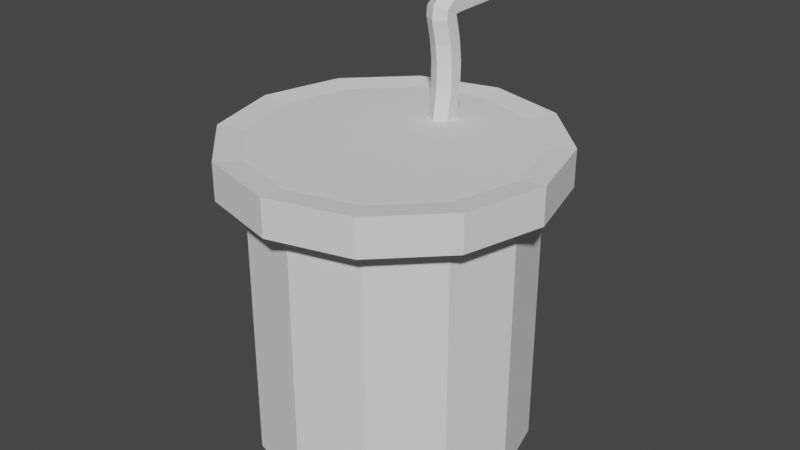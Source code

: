# Source: Goldentooth_Booze.blend  (saved by Blender 2.93.21; exported with 4.5.12 LTS)
import bpy
from mathutils import Matrix  # noqa: F401  (used for matrix-valued properties, if any)

bpy.ops.wm.read_factory_settings(use_empty=True)
scene = bpy.context.scene
scene.name = 'Scene'

# ---- collections
col_collection = bpy.data.collections.new('Collection'); scene.collection.children.link(col_collection)

# ---- world
world_world = bpy.data.worlds.new('World'); scene.world = world_world
world_world.use_nodes = True; world_world.node_tree.nodes.clear()
_N = world_world.node_tree.nodes; _L = world_world.node_tree.links
n0 = _N.new('ShaderNodeOutputWorld'); n0.name = 'World Output'; n0.location = (300, 300)
n1 = _N.new('ShaderNodeBackground'); n1.name = 'Background'; n1.location = (10, 300)
n1.inputs[0].default_value = (0.05088, 0.05088, 0.05088, 1.0)
_L.new(n1.outputs[0], n0.inputs[0])
n0.is_active_output = True
world_world.color = (0.05088, 0.05088, 0.05088)
world_world.use_sun_shadow = False
world_world.sun_shadow_jitter_overblur = 0.0

# ---- meshes
me_cylinder = bpy.data.meshes.new('Cylinder')
me_cylinder.from_pydata([(0.0, 1.0, 0.0), (0.0, 1.0, 2.0), (0.5, 0.866, 0.0), (0.5, 0.866, 2.0), (0.866, 0.5, 0.0), (0.866, 0.5, 2.0), (1.0, -4.371e-08, 0.0), (1.0, -4.371e-08, 2.0), (0.866, -0.5, 0.0), (0.866, -0.5, 2.0), (0.5, -0.866, 0.0), (0.5, -0.866, 2.0), (-8.742e-08, -1.0, 0.0), (-8.742e-08, -1.0, 2.0), (-0.5, -0.866, 0.0), (-0.5, -0.866, 2.0), (-0.866, -0.5, 0.0), (-0.866, -0.5, 2.0), (-1.0, 1.192e-08, 0.0), (-1.0, 1.192e-08, 2.0), (-0.866, 0.5, 0.0), (-0.866, 0.5, 2.0), (-0.5, 0.866, 0.0), (-0.5, 0.866, 2.0), (0.5, 0.866, 2.228), (1.815e-08, 1.0, 2.228), (0.866, 0.5, 2.228), (1.0, -4.371e-08, 2.228), (0.866, -0.5, 2.228), (0.5, -0.866, 2.228), (-6.927e-08, -1.0, 2.228), (-0.5, -0.866, 2.228), (-0.866, -0.5, 2.228), (-1.0, 1.192e-08, 2.228), (-0.866, 0.5, 2.228), (-0.5, 0.866, 2.228), (0.5957, 1.032, 1.978), (1.426e-09, 1.191, 1.978), (1.032, 0.5957, 1.978), (1.191, -5.018e-08, 1.978), (1.032, -0.5957, 1.978), (0.5957, -1.032, 1.978), (-1.027e-07, -1.191, 1.978), (-0.5957, -1.032, 1.978), (-1.032, -0.5957, 1.978), (-1.191, 1.611e-08, 1.978), (-1.032, 0.5957, 1.978), (-0.5957, 1.032, 1.978), (0.5957, 1.032, 2.25), (2.305e-08, 1.191, 2.25), (1.032, 0.5957, 2.25), (1.191, -5.018e-08, 2.25), (1.032, -0.5957, 2.25), (0.5957, -1.032, 2.25), (-8.11e-08, -1.191, 2.25), (-0.5957, -1.032, 2.25), (-1.032, -0.5957, 2.25), (-1.191, 1.611e-08, 2.25), (-1.032, 0.5957, 2.25), (-0.5957, 1.032, 2.25)], [], [(0, 1, 3, 2), (2, 3, 5, 4), (4, 5, 7, 6), (6, 7, 9, 8), (8, 9, 11, 10), (10, 11, 13, 12), (12, 13, 15, 14), (14, 15, 17, 16), (16, 17, 19, 18), (18, 19, 21, 20), (32, 33, 57, 56), (20, 21, 23, 22), (22, 23, 1, 0), (0, 2, 4, 6, 8, 10, 12, 14, 16, 18, 20, 22), (24, 25, 35, 34, 33, 32, 31, 30, 29, 28, 27, 26), (21, 19, 45, 46), (11, 9, 40, 41), (25, 24, 48, 49), (31, 32, 56, 55), (1, 23, 47, 37), (15, 13, 42, 43), (5, 3, 36, 38), (30, 31, 55, 54), (29, 30, 54, 53), (19, 17, 44, 45), (9, 7, 39, 40), (45, 44, 56, 57), (44, 43, 55, 56), (43, 42, 54, 55), (42, 41, 53, 54), (41, 40, 52, 53), (40, 39, 51, 52), (37, 47, 59, 49), (36, 37, 49, 48), (39, 38, 50, 51), (47, 46, 58, 59), (38, 36, 48, 50), (46, 45, 57, 58), (24, 26, 50, 48), (33, 34, 58, 57), (7, 5, 38, 39), (17, 15, 43, 44), (26, 27, 51, 50), (3, 1, 37, 36), (34, 35, 59, 58), (27, 28, 52, 51), (13, 11, 41, 42), (23, 21, 46, 47), (35, 25, 49, 59), (28, 29, 53, 52)])
_uv = me_cylinder.uv_layers.new(name='UVMap')
_uv.uv.foreach_set('vector', [1.0, 0.5, 1.0, 1.0, 0.9167, 1.0, 0.9167, 0.5, 0.9167, 0.5, 0.9167, 1.0, 0.8333, 1.0, 0.8333, 0.5, 0.8333, 0.5, 0.8333, 1.0, 0.75, 1.0, 0.75, 0.5, 0.75, 0.5, 0.75, 1.0, 0.6667, 1.0, 0.6667, 0.5, 0.6667, 0.5, 0.6667, 1.0, 0.5833, 1.0, 0.5833, 0.5, 0.5833, 0.5, 0.5833, 1.0, 0.5, 1.0, 0.5, 0.5, 0.5, 0.5, 0.5, 1.0, 0.4167, 1.0, 0.4167, 0.5, 0.4167, 0.5, 0.4167, 1.0, 0.3333, 1.0, 0.3333, 0.5, 0.3333, 0.5, 0.3333, 1.0, 0.25, 1.0, 0.25, 0.5, 0.25, 0.5, 0.25, 1.0, 0.1667, 1.0, 0.1667, 0.5, 0.04215, 0.13, 0.01, 0.25, 0.01, 0.25, 0.04215, 0.13, 0.1667, 0.5, 0.1667, 1.0, 0.08333, 1.0, 0.08333, 0.5, 0.08333, 0.5, 0.08333, 1.0, 7.451e-08, 1.0, 7.451e-08, 0.5, 0.75, 0.49, 0.87, 0.4578, 0.9578, 0.37, 0.99, 0.25, 0.9578, 0.13, 0.87, 0.04215, 0.75, 0.01, 0.63, 0.04215, 0.5422, 0.13, 0.51, 0.25, 0.5422, 0.37, 0.63, 0.4578, 0.37, 0.4578, 0.25, 0.49, 0.13, 0.4578, 0.04215, 0.37, 0.01, 0.25, 0.04215, 0.13, 0.13, 0.04215, 0.25, 0.01, 0.37, 0.04215, 0.4578, 0.13, 0.49, 0.25, 0.4578, 0.37, 0.1667, 1.0, 0.25, 1.0, 0.25, 1.0, 0.1667, 1.0, 0.5833, 1.0, 0.6667, 1.0, 0.6667, 1.0, 0.5833, 1.0, 0.25, 0.49, 0.37, 0.4578, 0.37, 0.4578, 0.25, 0.49, 0.13, 0.04215, 0.04215, 0.13, 0.04215, 0.13, 0.13, 0.04215, 7.451e-08, 1.0, 0.08333, 1.0, 0.08333, 1.0, 7.451e-08, 1.0, 0.4167, 1.0, 0.5, 1.0, 0.5, 1.0, 0.4167, 1.0, 0.8333, 1.0, 0.9167, 1.0, 0.9167, 1.0, 0.8333, 1.0, 0.25, 0.01, 0.13, 0.04215, 0.13, 0.04215, 0.25, 0.01, 0.37, 0.04215, 0.25, 0.01, 0.25, 0.01, 0.37, 0.04215, 0.25, 1.0, 0.3333, 1.0, 0.3333, 1.0, 0.25, 1.0, 0.6667, 1.0, 0.75, 1.0, 0.75, 1.0, 0.6667, 1.0, 0.25, 1.0, 0.3333, 1.0, 0.3333, 1.0, 0.25, 1.0, 0.3333, 1.0, 0.4167, 1.0, 0.4167, 1.0, 0.3333, 1.0, 0.4167, 1.0, 0.5, 1.0, 0.5, 1.0, 0.4167, 1.0, 0.5, 1.0, 0.5833, 1.0, 0.5833, 1.0, 0.5, 1.0, 0.5833, 1.0, 0.6667, 1.0, 0.6667, 1.0, 0.5833, 1.0, 0.6667, 1.0, 0.75, 1.0, 0.75, 1.0, 0.6667, 1.0, 7.451e-08, 1.0, 0.08333, 1.0, 0.08333, 1.0, 7.451e-08, 1.0, 0.9167, 1.0, 1.0, 1.0, 1.0, 1.0, 0.9167, 1.0, 0.75, 1.0, 0.8333, 1.0, 0.8333, 1.0, 0.75, 1.0, 0.08333, 1.0, 0.1667, 1.0, 0.1667, 1.0, 0.08333, 1.0, 0.8333, 1.0, 0.9167, 1.0, 0.9167, 1.0, 0.8333, 1.0, 0.1667, 1.0, 0.25, 1.0, 0.25, 1.0, 0.1667, 1.0, 0.37, 0.4578, 0.4578, 0.37, 0.4578, 0.37, 0.37, 0.4578, 0.01, 0.25, 0.04215, 0.37, 0.04215, 0.37, 0.01, 0.25, 0.75, 1.0, 0.8333, 1.0, 0.8333, 1.0, 0.75, 1.0, 0.3333, 1.0, 0.4167, 1.0, 0.4167, 1.0, 0.3333, 1.0, 0.4578, 0.37, 0.49, 0.25, 0.49, 0.25, 0.4578, 0.37, 0.9167, 1.0, 1.0, 1.0, 1.0, 1.0, 0.9167, 1.0, 0.04215, 0.37, 0.13, 0.4578, 0.13, 0.4578, 0.04215, 0.37, 0.49, 0.25, 0.4578, 0.13, 0.4578, 0.13, 0.49, 0.25, 0.5, 1.0, 0.5833, 1.0, 0.5833, 1.0, 0.5, 1.0, 0.08333, 1.0, 0.1667, 1.0, 0.1667, 1.0, 0.08333, 1.0, 0.13, 0.4578, 0.25, 0.49, 0.25, 0.49, 0.13, 0.4578, 0.4578, 0.13, 0.37, 0.04215, 0.37, 0.04215, 0.4578, 0.13])
me_cylinder.use_remesh_fix_poles = True
me_cylinder.use_remesh_preserve_attributes = False
me_cylinder.update()
me_beziercurve = bpy.data.meshes.new('BezierCurve')
me_beziercurve.from_pydata([(-3.01, 1.254, 0.05285), (-3.07, 1.25, 0.05285), (-3.101, 1.249, 1.527e-07), (-3.07, 1.25, -0.05285), (-3.01, 1.254, -0.05285), (-2.979, 1.255, 1.541e-07), (-2.978, 0.9598, 0.0866), (-3.078, 0.9566, 0.0866), (-3.128, 0.9551, 1.78e-07), (-3.078, 0.9566, -0.0866), (-2.978, 0.9598, -0.0866), (-2.928, 0.9614, 1.693e-07), (-2.973, 0.7505, 0.0866), (-3.073, 0.7478, 0.0866), (-3.123, 0.7465, 1.906e-07), (-3.073, 0.7478, -0.0866), (-2.973, 0.7505, -0.0866), (-2.923, 0.7518, 1.817e-07), (-2.969, 0.6159, 0.0866), (-3.069, 0.6076, 0.0866), (-3.119, 0.6035, 2.013e-07), (-3.069, 0.6076, -0.0866), (-2.969, 0.6159, -0.0866), (-2.92, 0.62, 1.91e-07), (-2.962, 0.5512, 0.0866), (-3.055, 0.5145, 0.0866), (-3.102, 0.4962, 2.124e-07), (-3.055, 0.5145, -0.0866), (-2.962, 0.5512, -0.0866), (-2.916, 0.5696, 1.956e-07), (-2.961, 0.5436, 0.0866), (-3.008, 0.4553, 0.0866), (-3.032, 0.4112, 2.2e-07), (-3.008, 0.4553, -0.0866), (-2.961, 0.5436, -0.0866), (-2.938, 0.5877, 1.958e-07), (-2.947, 0.5481, 0.0866), (-2.936, 0.4487, 0.0866), (-2.93, 0.399, 2.353e-07), (-2.936, 0.4487, -0.0866), (-2.947, 0.5481, -0.0866), (-2.953, 0.5977, 1.906e-07), (-2.883, 0.5651, 0.0866), (-2.859, 0.468, 0.0866), (-2.847, 0.4194, 2.344e-07), (-2.859, 0.468, -0.0866), (-2.883, 0.5651, -0.0866), (-2.895, 0.6136, 1.972e-07), (-2.776, 0.59, 0.0866), (-2.759, 0.4916, 0.0866), (-2.75, 0.4423, 2.325e-07), (-2.759, 0.4916, -0.0866), (-2.776, 0.59, -0.0866), (-2.785, 0.6393, 2.027e-07), (-2.626, 0.608, 0.0866), (-2.621, 0.5082, 0.0866), (-2.619, 0.4582, 2.393e-07), (-2.621, 0.5082, -0.0866), (-2.626, 0.608, -0.0866), (-2.629, 0.6579, 1.983e-07), (-2.429, 0.6051, 0.0866), (-2.437, 0.5055, 0.0866), (-2.441, 0.4556, 2.42e-07), (-2.437, 0.5055, -0.0866), (-2.429, 0.6051, -0.0866), (-2.425, 0.655, 1.973e-07), (-2.179, 0.5683, 0.0866), (-2.199, 0.4704, 0.0866), (-2.209, 0.4214, 2.428e-07), (-2.199, 0.4704, -0.0866), (-2.179, 0.5683, -0.0866), (-2.169, 0.6172, 1.981e-07), (-1.869, 0.4846, 0.0866), (-1.9, 0.3895, 0.0866), (-1.915, 0.3419, 2.457e-07), (-1.9, 0.3895, -0.0866), (-1.869, 0.4846, -0.0866), (-1.854, 0.5321, 1.991e-07), (-2.99, 1.255, 0.0866), (-2.94, 1.257, 1.541e-07), (-3.09, 1.249, 0.0866), (-3.14, 1.247, 1.627e-07), (-3.09, 1.249, -0.0866), (-2.99, 1.255, -0.0866), (-3.014, 1.34, 0.05285), (-2.984, 1.341, 1.541e-07), (-3.075, 1.337, 0.05285), (-3.105, 1.335, 1.527e-07), (-3.075, 1.337, -0.05285), (-3.014, 1.34, -0.05285)], [], [(78, 6, 11, 79), (80, 7, 6, 78), (81, 8, 7, 80), (82, 9, 8, 81), (83, 10, 9, 82), (79, 11, 10, 83), (6, 12, 17, 11), (7, 13, 12, 6), (8, 14, 13, 7), (9, 15, 14, 8), (10, 16, 15, 9), (11, 17, 16, 10), (12, 18, 23, 17), (13, 19, 18, 12), (14, 20, 19, 13), (15, 21, 20, 14), (16, 22, 21, 15), (17, 23, 22, 16), (18, 24, 29, 23), (19, 25, 24, 18), (20, 26, 25, 19), (21, 27, 26, 20), (22, 28, 27, 21), (23, 29, 28, 22), (24, 30, 35, 29), (25, 31, 30, 24), (26, 32, 31, 25), (27, 33, 32, 26), (28, 34, 33, 27), (29, 35, 34, 28), (30, 36, 41, 35), (31, 37, 36, 30), (32, 38, 37, 31), (33, 39, 38, 32), (34, 40, 39, 33), (35, 41, 40, 34), (36, 42, 47, 41), (37, 43, 42, 36), (38, 44, 43, 37), (39, 45, 44, 38), (40, 46, 45, 39), (41, 47, 46, 40), (42, 48, 53, 47), (43, 49, 48, 42), (44, 50, 49, 43), (45, 51, 50, 44), (46, 52, 51, 45), (47, 53, 52, 46), (48, 54, 59, 53), (49, 55, 54, 48), (50, 56, 55, 49), (51, 57, 56, 50), (52, 58, 57, 51), (53, 59, 58, 52), (54, 60, 65, 59), (55, 61, 60, 54), (56, 62, 61, 55), (57, 63, 62, 56), (58, 64, 63, 57), (59, 65, 64, 58), (60, 66, 71, 65), (61, 67, 66, 60), (62, 68, 67, 61), (63, 69, 68, 62), (64, 70, 69, 63), (65, 71, 70, 64), (66, 72, 77, 71), (67, 73, 72, 66), (68, 74, 73, 67), (69, 75, 74, 68), (70, 76, 75, 69), (71, 77, 76, 70), (1, 0, 84, 86), (5, 0, 78, 79), (0, 1, 80, 78), (1, 2, 81, 80), (2, 3, 82, 81), (3, 4, 83, 82), (4, 5, 79, 83), (85, 89, 88, 87, 86, 84), (4, 3, 88, 89), (2, 1, 86, 87), (0, 5, 85, 84), (5, 4, 89, 85), (3, 2, 87, 88)])
_uv = me_beziercurve.uv_layers.new(name='UVMap')
_uv.uv.foreach_set('vector', [0.0, 1.0, 0.08333, 1.0, 0.08333, 0.8333, 0.0, 0.8333, 0.0, 0.1667, 0.08333, 0.1667, 0.08333, 0.0, 0.0, 0.0, 0.0, 0.3333, 0.08333, 0.3333, 0.08333, 0.1667, 0.0, 0.1667, 0.0, 0.5, 0.08333, 0.5, 0.08333, 0.3333, 0.0, 0.3333, 0.0, 0.6667, 0.08333, 0.6667, 0.08333, 0.5, 0.0, 0.5, 0.0, 0.8333, 0.08333, 0.8333, 0.08333, 0.6667, 0.0, 0.6667, 0.08333, 1.0, 0.1667, 1.0, 0.1667, 0.8333, 0.08333, 0.8333, 0.08333, 0.1667, 0.1667, 0.1667, 0.1667, 0.0, 0.08333, 0.0, 0.08333, 0.3333, 0.1667, 0.3333, 0.1667, 0.1667, 0.08333, 0.1667, 0.08333, 0.5, 0.1667, 0.5, 0.1667, 0.3333, 0.08333, 0.3333, 0.08333, 0.6667, 0.1667, 0.6667, 0.1667, 0.5, 0.08333, 0.5, 0.08333, 0.8333, 0.1667, 0.8333, 0.1667, 0.6667, 0.08333, 0.6667, 0.1667, 1.0, 0.25, 1.0, 0.25, 0.8333, 0.1667, 0.8333, 0.1667, 0.1667, 0.25, 0.1667, 0.25, 0.0, 0.1667, 0.0, 0.1667, 0.3333, 0.25, 0.3333, 0.25, 0.1667, 0.1667, 0.1667, 0.1667, 0.5, 0.25, 0.5, 0.25, 0.3333, 0.1667, 0.3333, 0.1667, 0.6667, 0.25, 0.6667, 0.25, 0.5, 0.1667, 0.5, 0.1667, 0.8333, 0.25, 0.8333, 0.25, 0.6667, 0.1667, 0.6667, 0.25, 1.0, 0.3333, 1.0, 0.3333, 0.8333, 0.25, 0.8333, 0.25, 0.1667, 0.3333, 0.1667, 0.3333, 0.0, 0.25, 0.0, 0.25, 0.3333, 0.3333, 0.3333, 0.3333, 0.1667, 0.25, 0.1667, 0.25, 0.5, 0.3333, 0.5, 0.3333, 0.3333, 0.25, 0.3333, 0.25, 0.6667, 0.3333, 0.6667, 0.3333, 0.5, 0.25, 0.5, 0.25, 0.8333, 0.3333, 0.8333, 0.3333, 0.6667, 0.25, 0.6667, 0.3333, 1.0, 0.4167, 1.0, 0.4167, 0.8333, 0.3333, 0.8333, 0.3333, 0.1667, 0.4167, 0.1667, 0.4167, 0.0, 0.3333, 0.0, 0.3333, 0.3333, 0.4167, 0.3333, 0.4167, 0.1667, 0.3333, 0.1667, 0.3333, 0.5, 0.4167, 0.5, 0.4167, 0.3333, 0.3333, 0.3333, 0.3333, 0.6667, 0.4167, 0.6667, 0.4167, 0.5, 0.3333, 0.5, 0.3333, 0.8333, 0.4167, 0.8333, 0.4167, 0.6667, 0.3333, 0.6667, 0.4167, 1.0, 0.5, 1.0, 0.5, 0.8333, 0.4167, 0.8333, 0.4167, 0.1667, 0.5, 0.1667, 0.5, 0.0, 0.4167, 0.0, 0.4167, 0.3333, 0.5, 0.3333, 0.5, 0.1667, 0.4167, 0.1667, 0.4167, 0.5, 0.5, 0.5, 0.5, 0.3333, 0.4167, 0.3333, 0.4167, 0.6667, 0.5, 0.6667, 0.5, 0.5, 0.4167, 0.5, 0.4167, 0.8333, 0.5, 0.8333, 0.5, 0.6667, 0.4167, 0.6667, 0.5, 1.0, 0.5833, 1.0, 0.5833, 0.8333, 0.5, 0.8333, 0.5, 0.1667, 0.5833, 0.1667, 0.5833, 0.0, 0.5, 0.0, 0.5, 0.3333, 0.5833, 0.3333, 0.5833, 0.1667, 0.5, 0.1667, 0.5, 0.5, 0.5833, 0.5, 0.5833, 0.3333, 0.5, 0.3333, 0.5, 0.6667, 0.5833, 0.6667, 0.5833, 0.5, 0.5, 0.5, 0.5, 0.8333, 0.5833, 0.8333, 0.5833, 0.6667, 0.5, 0.6667, 0.5833, 1.0, 0.6667, 1.0, 0.6667, 0.8333, 0.5833, 0.8333, 0.5833, 0.1667, 0.6667, 0.1667, 0.6667, 0.0, 0.5833, 0.0, 0.5833, 0.3333, 0.6667, 0.3333, 0.6667, 0.1667, 0.5833, 0.1667, 0.5833, 0.5, 0.6667, 0.5, 0.6667, 0.3333, 0.5833, 0.3333, 0.5833, 0.6667, 0.6667, 0.6667, 0.6667, 0.5, 0.5833, 0.5, 0.5833, 0.8333, 0.6667, 0.8333, 0.6667, 0.6667, 0.5833, 0.6667, 0.6667, 1.0, 0.75, 1.0, 0.75, 0.8333, 0.6667, 0.8333, 0.6667, 0.1667, 0.75, 0.1667, 0.75, 0.0, 0.6667, 0.0, 0.6667, 0.3333, 0.75, 0.3333, 0.75, 0.1667, 0.6667, 0.1667, 0.6667, 0.5, 0.75, 0.5, 0.75, 0.3333, 0.6667, 0.3333, 0.6667, 0.6667, 0.75, 0.6667, 0.75, 0.5, 0.6667, 0.5, 0.6667, 0.8333, 0.75, 0.8333, 0.75, 0.6667, 0.6667, 0.6667, 0.75, 1.0, 0.8333, 1.0, 0.8333, 0.8333, 0.75, 0.8333, 0.75, 0.1667, 0.8333, 0.1667, 0.8333, 0.0, 0.75, 0.0, 0.75, 0.3333, 0.8333, 0.3333, 0.8333, 0.1667, 0.75, 0.1667, 0.75, 0.5, 0.8333, 0.5, 0.8333, 0.3333, 0.75, 0.3333, 0.75, 0.6667, 0.8333, 0.6667, 0.8333, 0.5, 0.75, 0.5, 0.75, 0.8333, 0.8333, 0.8333, 0.8333, 0.6667, 0.75, 0.6667, 0.8333, 1.0, 0.9167, 1.0, 0.9167, 0.8333, 0.8333, 0.8333, 0.8333, 0.1667, 0.9167, 0.1667, 0.9167, 0.0, 0.8333, 0.0, 0.8333, 0.3333, 0.9167, 0.3333, 0.9167, 0.1667, 0.8333, 0.1667, 0.8333, 0.5, 0.9167, 0.5, 0.9167, 0.3333, 0.8333, 0.3333, 0.8333, 0.6667, 0.9167, 0.6667, 0.9167, 0.5, 0.8333, 0.5, 0.8333, 0.8333, 0.9167, 0.8333, 0.9167, 0.6667, 0.8333, 0.6667, 0.9167, 1.0, 1.0, 1.0, 1.0, 0.8333, 0.9167, 0.8333, 0.9167, 0.1667, 1.0, 0.1667, 1.0, 0.0, 0.9167, 0.0, 0.9167, 0.3333, 1.0, 0.3333, 1.0, 0.1667, 0.9167, 0.1667, 0.9167, 0.5, 1.0, 0.5, 1.0, 0.3333, 0.9167, 0.3333, 0.9167, 0.6667, 1.0, 0.6667, 1.0, 0.5, 0.9167, 0.5, 0.9167, 0.8333, 1.0, 0.8333, 1.0, 0.6667, 0.9167, 0.6667, 0.0, 0.2357, 0.0, 0.232, 0.0, 0.232, 0.0, 0.2357, 0.0, 0.6013, 0.0, 0.232, 0.0, 0.0, 0.0, 0.8333, 0.0, 0.232, 0.0, 0.2357, 0.0, 0.1667, 0.0, 0.0, 0.0, 0.2357, 0.0, 0.353, 0.0, 0.3333, 0.0, 0.1667, 0.0, 0.353, 0.0, 0.4804, 0.0, 0.5, 0.0, 0.3333, 0.0, 0.4804, 0.0, 0.5977, 0.0, 0.6667, 0.0, 0.5, 0.0, 0.5977, 0.0, 0.6013, 0.0, 0.8333, 0.0, 0.6667, 0.0, 0.6013, 0.0, 0.5977, 0.0, 0.4804, 0.0, 0.353, 0.0, 0.2357, 0.0, 0.232, 0.0, 0.5977, 0.0, 0.4804, 0.0, 0.4804, 0.0, 0.5977, 0.0, 0.353, 0.0, 0.2357, 0.0, 0.2357, 0.0, 0.353, 0.0, 0.232, 0.0, 0.6013, 0.0, 0.6013, 0.0, 0.232, 0.0, 0.6013, 0.0, 0.5977, 0.0, 0.5977, 0.0, 0.6013, 0.0, 0.4804, 0.0, 0.353, 0.0, 0.353, 0.0, 0.4804])
me_beziercurve.use_remesh_fix_poles = True
me_beziercurve.use_remesh_preserve_attributes = False
me_beziercurve.update()

# ---- objects
ob_cylinder = bpy.data.objects.new('Cylinder', me_cylinder)
ob_beziercurve = bpy.data.objects.new('BezierCurve', me_beziercurve)

# ---- transforms, parenting, visibility, modifiers, constraints
ob_cylinder.location = (0.0, 0.0, 0.0)
ob_cylinder.scale = (0.1094, 0.1094, 0.1094)
ob_beziercurve.location = (0.0, 0.0, 0.0)
ob_beziercurve.rotation_euler = (-0.0, 1.571, 0.0)
ob_beziercurve.scale = (0.1094, 0.1094, 0.1094)

# ---- collection membership
col_collection.objects.link(ob_cylinder)
col_collection.objects.link(ob_beziercurve)

# ---- scene / render settings (as saved in the file)
scene.frame_start = 1; scene.frame_end = 250; scene.frame_set(1)
scene.render.engine = 'BLENDER_EEVEE_NEXT'
scene.cycles.use_denoising = False
scene.cycles.samples = 128
scene.cycles.sampling_pattern = 'TABULATED_SOBOL'
scene.cycles.use_adaptive_sampling = False
scene.cycles.use_light_tree = False
scene.view_settings.view_transform = 'Filmic'
bpy.context.view_layer.update()

# ---- added for rendering (the .blend has no active camera and no usable light): camera, sun
cam_auto = bpy.data.cameras.new('AutoCamera')
cam_auto.lens = 50.0
cam_auto.sensor_width = 36.0
cam_auto.clip_end = 1000.0
ob_auto_camera = bpy.data.objects.new('AutoCamera', cam_auto)
scene.collection.objects.link(ob_auto_camera)
ob_auto_camera.location = (0.47426, -0.560913, 0.551171)
ob_auto_camera.rotation_euler = (1.09748, -7.21219e-08, 0.694738)
scene.camera = ob_auto_camera
light_auto_sun = bpy.data.lights.new('AutoSun', 'SUN')
light_auto_sun.energy = 3.0
light_auto_sun.angle = 0.0523599
ob_auto_sun = bpy.data.objects.new('AutoSun', light_auto_sun)
scene.collection.objects.link(ob_auto_sun)
ob_auto_sun.rotation_euler = (0.872665, 0.174533, 0.523599)
bpy.context.view_layer.update()
